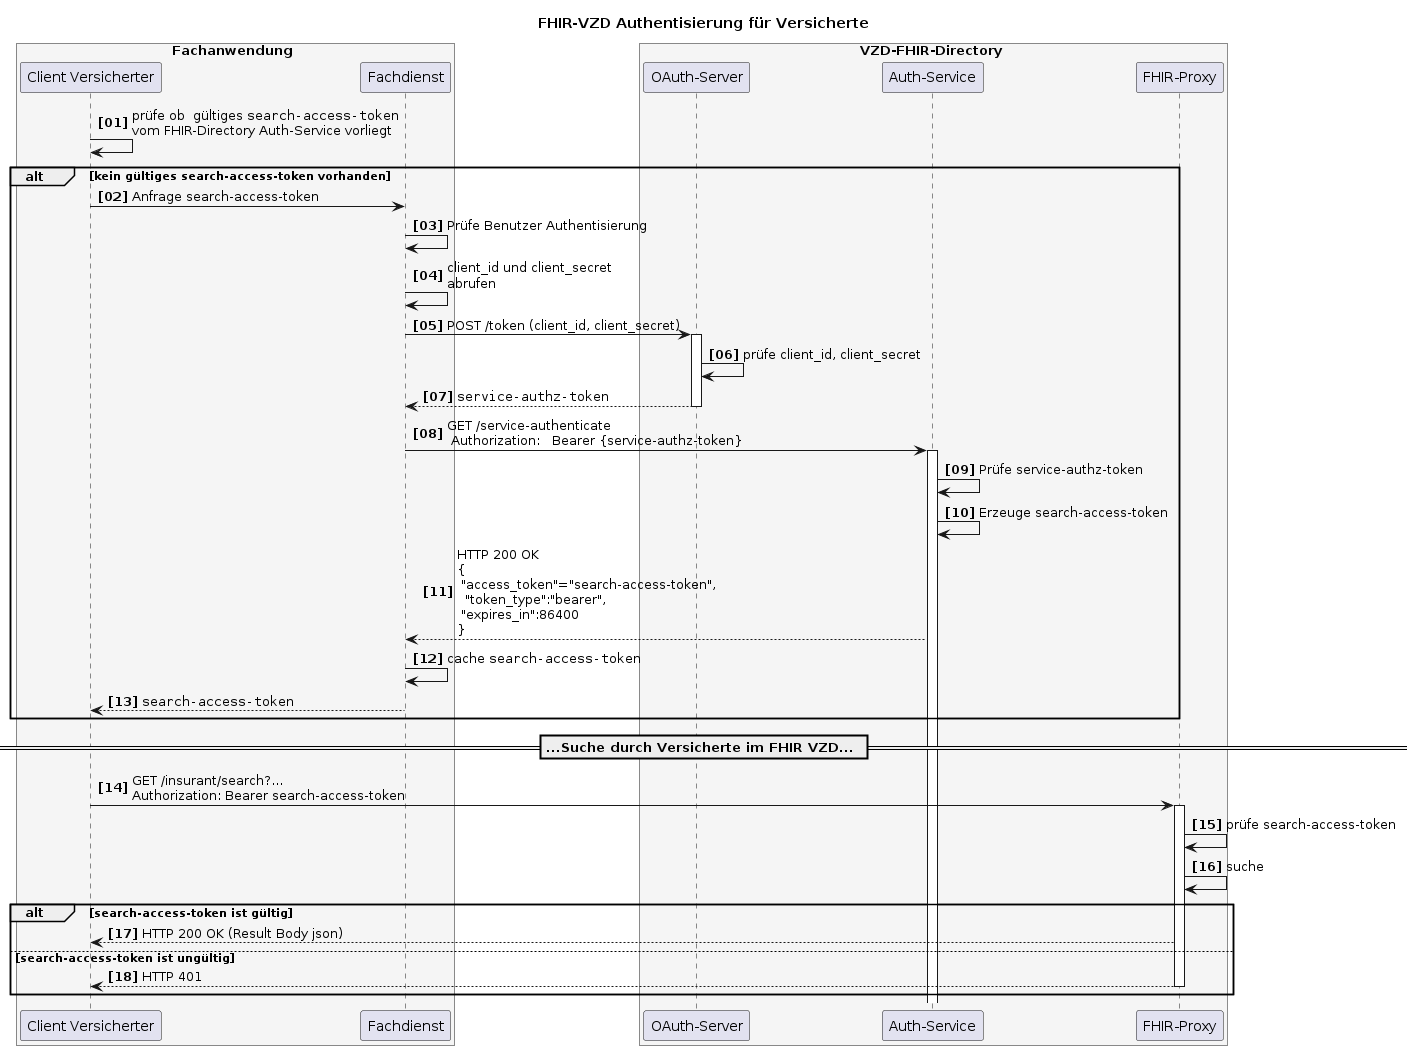

The diagram above was rendered by PlantUML. Its source (embedded in the PNG):
@startuml
autonumber 1 1 "<b>[00]"
title "FHIR-VZD Authentisierung für Versicherte"


box Fachanwendung #WhiteSmoke
    participant VClient as "Client Versicherter"
    participant FDienst as "Fachdienst"
end box

box VZD-FHIR-Directory #WhiteSmoke
    participant "OAuth-Server" as VzdOAuth
    participant "Auth-Service" as VzdAuth
    participant fp as "FHIR-Proxy"
end box


VClient-> VClient: prüfe ob  gültiges ""search-access-token""\nvom FHIR-Directory Auth-Service vorliegt


alt kein gültiges search-access-token vorhanden
   VClient-> FDienst: Anfrage search-access-token

   FDienst->FDienst: Prüfe Benutzer Authentisierung
   
   FDienst -> FDienst: client_id und client_secret\nabrufen
   FDienst ->VzdOAuth++: POST /token (client_id, client_secret)
   VzdOAuth->VzdOAuth: prüfe client_id, client_secret
   VzdOAuth-->FDienst--: ""service-authz-token""

   FDienst->VzdAuth++: GET /service-authenticate \n Authorization:   Bearer {service-authz-token}

   VzdAuth->VzdAuth: Prüfe service-authz-token

   VzdAuth->VzdAuth: Erzeuge search-access-token
   VzdAuth-->FDienst: HTTP 200 OK\n{\n "access_token"="search-access-token",\n  "token_type":"bearer",\n "expires_in":86400\n}

   FDienst->FDienst: cache ""search-access-token""

   FDienst-->VClient: ""search-access-token""
end

== ...Suche durch Versicherte im FHIR VZD... ==

VClient -> fp: GET /insurant/search?... \nAuthorization: Bearer search-access-token
activate fp
fp -> fp: prüfe search-access-token
fp -> fp: suche
alt search-access-token ist gültig
   fp --> VClient : HTTP 200 OK (Result Body json)
 else search-access-token ist ungültig
   fp --> VClient : HTTP 401
   deactivate fp
end

@enduml